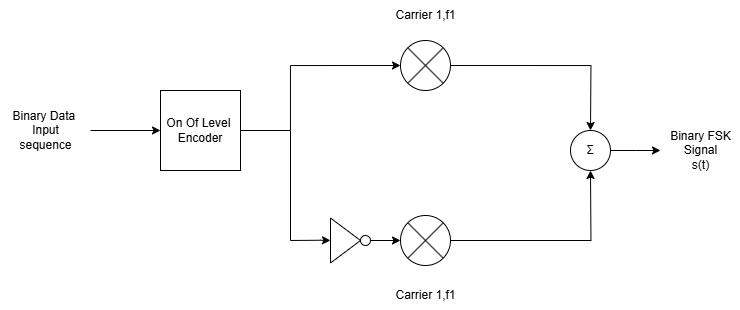

The diagram above was exported from draw.io. Its source (the exported page's mxGraphModel, read from the mxfile embedded in the PNG):
<mxGraphModel dx="1097" dy="592" grid="1" gridSize="10" guides="1" tooltips="1" connect="1" arrows="1" fold="1" page="1" pageScale="1" pageWidth="850" pageHeight="1100" math="0" shadow="0">
  <root>
    <mxCell id="0" />
    <mxCell id="1" parent="0" />
    <mxCell id="gGFQup6euQiWP4ePAs0f-15" style="edgeStyle=orthogonalEdgeStyle;rounded=0;orthogonalLoop=1;jettySize=auto;html=1;exitX=1;exitY=0.5;exitDx=0;exitDy=0;" edge="1" parent="1" source="gGFQup6euQiWP4ePAs0f-2">
      <mxGeometry relative="1" as="geometry">
        <mxPoint x="590" y="170" as="targetPoint" />
      </mxGeometry>
    </mxCell>
    <mxCell id="gGFQup6euQiWP4ePAs0f-2" value="" style="shape=sumEllipse;perimeter=ellipsePerimeter;whiteSpace=wrap;html=1;backgroundOutline=1;" vertex="1" parent="1">
      <mxGeometry x="400" y="80" width="50" height="50" as="geometry" />
    </mxCell>
    <mxCell id="gGFQup6euQiWP4ePAs0f-16" style="edgeStyle=orthogonalEdgeStyle;rounded=0;orthogonalLoop=1;jettySize=auto;html=1;exitX=1;exitY=0.5;exitDx=0;exitDy=0;" edge="1" parent="1" source="gGFQup6euQiWP4ePAs0f-3">
      <mxGeometry relative="1" as="geometry">
        <mxPoint x="590" y="210" as="targetPoint" />
      </mxGeometry>
    </mxCell>
    <mxCell id="gGFQup6euQiWP4ePAs0f-3" value="" style="shape=sumEllipse;perimeter=ellipsePerimeter;whiteSpace=wrap;html=1;backgroundOutline=1;" vertex="1" parent="1">
      <mxGeometry x="400" y="255" width="50" height="50" as="geometry" />
    </mxCell>
    <mxCell id="gGFQup6euQiWP4ePAs0f-10" style="edgeStyle=orthogonalEdgeStyle;rounded=0;orthogonalLoop=1;jettySize=auto;html=1;entryX=0;entryY=0.5;entryDx=0;entryDy=0;" edge="1" parent="1" source="gGFQup6euQiWP4ePAs0f-4" target="gGFQup6euQiWP4ePAs0f-2">
      <mxGeometry relative="1" as="geometry">
        <Array as="points">
          <mxPoint x="290" y="170" />
          <mxPoint x="290" y="105" />
        </Array>
      </mxGeometry>
    </mxCell>
    <mxCell id="gGFQup6euQiWP4ePAs0f-4" value="On Of Level&amp;nbsp;&lt;div&gt;Encoder&lt;/div&gt;" style="whiteSpace=wrap;html=1;aspect=fixed;" vertex="1" parent="1">
      <mxGeometry x="160" y="130" width="80" height="80" as="geometry" />
    </mxCell>
    <mxCell id="gGFQup6euQiWP4ePAs0f-14" style="edgeStyle=orthogonalEdgeStyle;rounded=0;orthogonalLoop=1;jettySize=auto;html=1;entryX=0;entryY=0.5;entryDx=0;entryDy=0;" edge="1" parent="1" source="gGFQup6euQiWP4ePAs0f-6" target="gGFQup6euQiWP4ePAs0f-3">
      <mxGeometry relative="1" as="geometry">
        <mxPoint x="380" y="275" as="targetPoint" />
      </mxGeometry>
    </mxCell>
    <mxCell id="gGFQup6euQiWP4ePAs0f-6" value="" style="triangle;whiteSpace=wrap;html=1;" vertex="1" parent="1">
      <mxGeometry x="330" y="257.5" width="30" height="45" as="geometry" />
    </mxCell>
    <mxCell id="gGFQup6euQiWP4ePAs0f-9" style="edgeStyle=orthogonalEdgeStyle;rounded=0;orthogonalLoop=1;jettySize=auto;html=1;entryX=0;entryY=0.5;entryDx=0;entryDy=0;" edge="1" parent="1" source="gGFQup6euQiWP4ePAs0f-8" target="gGFQup6euQiWP4ePAs0f-4">
      <mxGeometry relative="1" as="geometry" />
    </mxCell>
    <mxCell id="gGFQup6euQiWP4ePAs0f-8" value="Binary Data&amp;nbsp;&lt;div&gt;Input&lt;/div&gt;&lt;div&gt;sequence&lt;/div&gt;" style="text;html=1;align=center;verticalAlign=middle;resizable=0;points=[];autosize=1;strokeColor=none;fillColor=none;" vertex="1" parent="1">
      <mxGeometry y="140" width="90" height="60" as="geometry" />
    </mxCell>
    <mxCell id="gGFQup6euQiWP4ePAs0f-23" style="edgeStyle=orthogonalEdgeStyle;rounded=0;orthogonalLoop=1;jettySize=auto;html=1;" edge="1" parent="1" source="gGFQup6euQiWP4ePAs0f-17">
      <mxGeometry relative="1" as="geometry">
        <mxPoint x="660" y="190" as="targetPoint" />
      </mxGeometry>
    </mxCell>
    <mxCell id="gGFQup6euQiWP4ePAs0f-17" value="Σ" style="ellipse;whiteSpace=wrap;html=1;aspect=fixed;" vertex="1" parent="1">
      <mxGeometry x="570" y="170" width="40" height="40" as="geometry" />
    </mxCell>
    <mxCell id="gGFQup6euQiWP4ePAs0f-18" value="" style="endArrow=none;html=1;rounded=0;" edge="1" parent="1">
      <mxGeometry width="50" height="50" relative="1" as="geometry">
        <mxPoint x="290" y="280" as="sourcePoint" />
        <mxPoint x="290" y="170" as="targetPoint" />
      </mxGeometry>
    </mxCell>
    <mxCell id="gGFQup6euQiWP4ePAs0f-19" value="" style="endArrow=classic;html=1;rounded=0;entryX=0;entryY=0.5;entryDx=0;entryDy=0;" edge="1" parent="1">
      <mxGeometry width="50" height="50" relative="1" as="geometry">
        <mxPoint x="290" y="279.98" as="sourcePoint" />
        <mxPoint x="330" y="279.98" as="targetPoint" />
        <Array as="points">
          <mxPoint x="320" y="279.74" />
        </Array>
      </mxGeometry>
    </mxCell>
    <mxCell id="gGFQup6euQiWP4ePAs0f-20" value="" style="ellipse;whiteSpace=wrap;html=1;aspect=fixed;" vertex="1" parent="1">
      <mxGeometry x="360" y="275" width="10" height="10" as="geometry" />
    </mxCell>
    <mxCell id="gGFQup6euQiWP4ePAs0f-21" value="Carrier 1,f1" style="text;html=1;align=center;verticalAlign=middle;resizable=0;points=[];autosize=1;strokeColor=none;fillColor=none;" vertex="1" parent="1">
      <mxGeometry x="385" y="40" width="80" height="30" as="geometry" />
    </mxCell>
    <mxCell id="gGFQup6euQiWP4ePAs0f-22" value="Carrier 1,f1" style="text;html=1;align=center;verticalAlign=middle;resizable=0;points=[];autosize=1;strokeColor=none;fillColor=none;" vertex="1" parent="1">
      <mxGeometry x="385" y="320" width="80" height="30" as="geometry" />
    </mxCell>
    <mxCell id="gGFQup6euQiWP4ePAs0f-24" value="Binary FSK&lt;div&gt;Signal&lt;/div&gt;&lt;div&gt;s(t)&lt;/div&gt;" style="text;html=1;align=center;verticalAlign=middle;resizable=0;points=[];autosize=1;strokeColor=none;fillColor=none;" vertex="1" parent="1">
      <mxGeometry x="660" y="160" width="80" height="60" as="geometry" />
    </mxCell>
  </root>
</mxGraphModel>